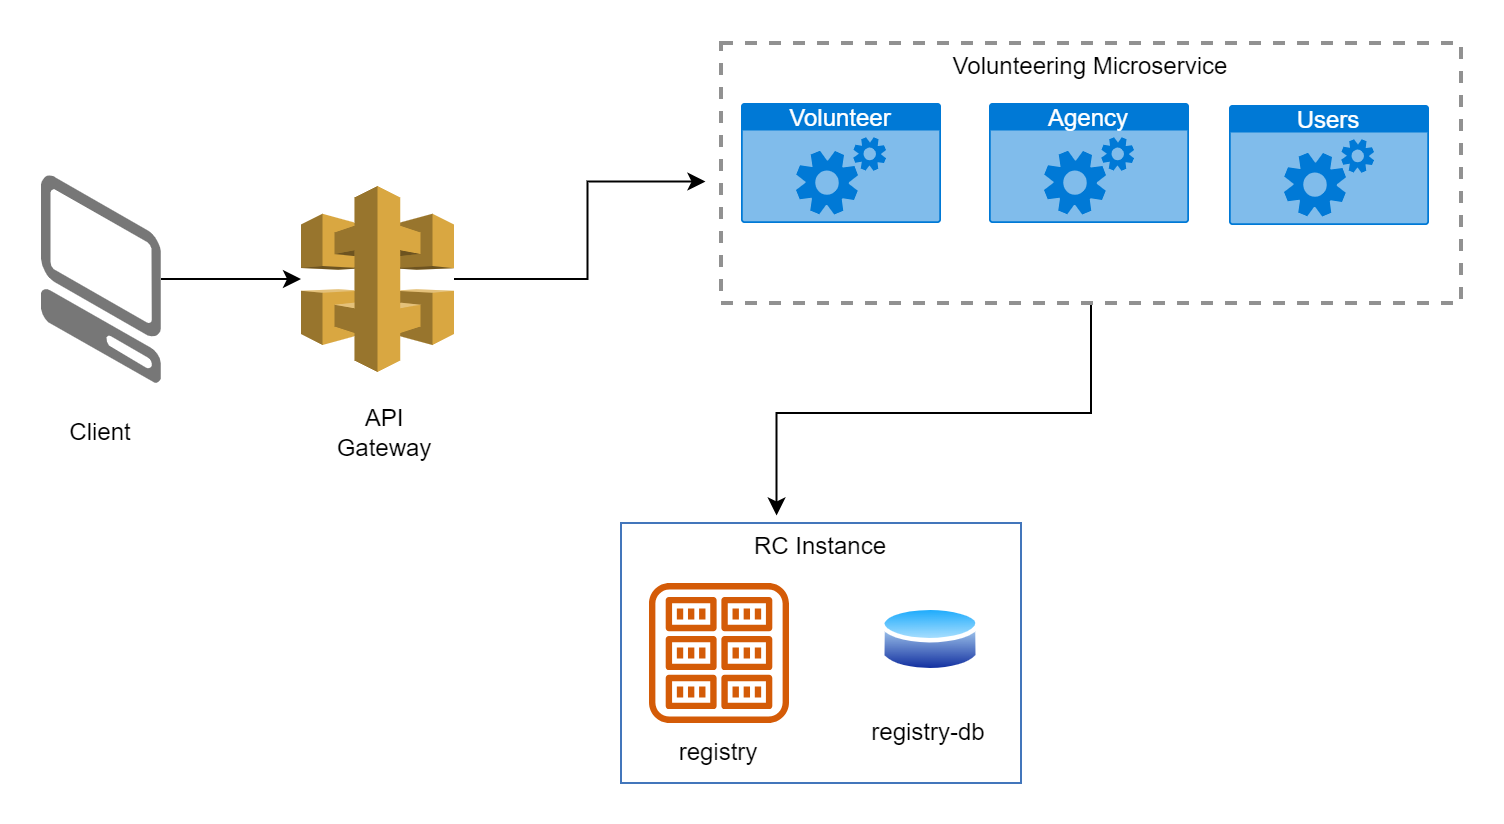

The diagram above was exported from draw.io. Its source (the exported page's mxGraphModel, read from the mxfile embedded in the PNG):
<mxGraphModel dx="983" dy="430" grid="1" gridSize="10" guides="1" tooltips="1" connect="1" arrows="1" fold="1" page="1" pageScale="1" pageWidth="827" pageHeight="1169" math="0" shadow="0">
  <root>
    <mxCell id="0" />
    <mxCell id="1" parent="0" />
    <mxCell id="RuWaejg_oP9jk8mj5qFn-10" value="" style="edgeStyle=orthogonalEdgeStyle;rounded=0;orthogonalLoop=1;jettySize=auto;html=1;" edge="1" parent="1" source="RuWaejg_oP9jk8mj5qFn-1" target="RuWaejg_oP9jk8mj5qFn-2">
      <mxGeometry relative="1" as="geometry" />
    </mxCell>
    <mxCell id="RuWaejg_oP9jk8mj5qFn-1" value="" style="verticalLabelPosition=bottom;html=1;verticalAlign=top;strokeWidth=1;align=center;outlineConnect=0;dashed=0;outlineConnect=0;shape=mxgraph.aws3d.client;aspect=fixed;strokeColor=none;fillColor=#777777;" vertex="1" parent="1">
      <mxGeometry x="40" y="126" width="60" height="104" as="geometry" />
    </mxCell>
    <mxCell id="RuWaejg_oP9jk8mj5qFn-9" value="" style="edgeStyle=orthogonalEdgeStyle;rounded=0;orthogonalLoop=1;jettySize=auto;html=1;entryX=-0.021;entryY=0.533;entryDx=0;entryDy=0;entryPerimeter=0;" edge="1" parent="1" source="RuWaejg_oP9jk8mj5qFn-2" target="RuWaejg_oP9jk8mj5qFn-3">
      <mxGeometry relative="1" as="geometry">
        <mxPoint x="374.75" y="169.5" as="targetPoint" />
      </mxGeometry>
    </mxCell>
    <mxCell id="RuWaejg_oP9jk8mj5qFn-2" value="" style="outlineConnect=0;dashed=0;verticalLabelPosition=bottom;verticalAlign=top;align=center;html=1;shape=mxgraph.aws3.api_gateway;fillColor=#D9A741;gradientColor=none;" vertex="1" parent="1">
      <mxGeometry x="170" y="131.5" width="76.5" height="93" as="geometry" />
    </mxCell>
    <mxCell id="RuWaejg_oP9jk8mj5qFn-5" value="" style="edgeStyle=orthogonalEdgeStyle;rounded=0;orthogonalLoop=1;jettySize=auto;html=1;entryX=0.389;entryY=-0.029;entryDx=0;entryDy=0;entryPerimeter=0;" edge="1" parent="1" source="RuWaejg_oP9jk8mj5qFn-3" target="RuWaejg_oP9jk8mj5qFn-6">
      <mxGeometry relative="1" as="geometry">
        <mxPoint x="595" y="320" as="targetPoint" />
      </mxGeometry>
    </mxCell>
    <mxCell id="RuWaejg_oP9jk8mj5qFn-3" value="Volunteering Microservice" style="fontStyle=0;verticalAlign=top;align=center;spacingTop=-2;fillColor=none;rounded=0;whiteSpace=wrap;html=1;strokeColor=#919191;strokeWidth=2;dashed=1;container=1;collapsible=0;expand=0;recursiveResize=0;" vertex="1" parent="1">
      <mxGeometry x="380" y="60" width="370" height="130" as="geometry" />
    </mxCell>
    <mxCell id="RuWaejg_oP9jk8mj5qFn-17" value="Volunteer" style="html=1;whiteSpace=wrap;strokeColor=none;fillColor=#0079D6;labelPosition=center;verticalLabelPosition=middle;verticalAlign=top;align=center;fontSize=12;outlineConnect=0;spacingTop=-6;fontColor=#FFFFFF;sketch=0;shape=mxgraph.sitemap.services;" vertex="1" parent="RuWaejg_oP9jk8mj5qFn-3">
      <mxGeometry x="10" y="30" width="100" height="60" as="geometry" />
    </mxCell>
    <mxCell id="RuWaejg_oP9jk8mj5qFn-6" value="RC Instance" style="fontStyle=0;verticalAlign=top;align=center;spacingTop=-2;fillColor=none;rounded=0;whiteSpace=wrap;html=1;strokeColor=#4376BB;strokeWidth=1;dashed=0;container=1;collapsible=0;expand=0;recursiveResize=0;" vertex="1" parent="1">
      <mxGeometry x="330" y="300" width="200" height="130" as="geometry" />
    </mxCell>
    <mxCell id="RuWaejg_oP9jk8mj5qFn-11" value="" style="sketch=0;outlineConnect=0;fontColor=#232F3E;gradientColor=none;fillColor=#D45B07;strokeColor=none;dashed=0;verticalLabelPosition=bottom;verticalAlign=top;align=center;html=1;fontSize=12;fontStyle=0;aspect=fixed;pointerEvents=1;shape=mxgraph.aws4.registry;" vertex="1" parent="RuWaejg_oP9jk8mj5qFn-6">
      <mxGeometry x="14" y="30" width="70" height="70" as="geometry" />
    </mxCell>
    <mxCell id="RuWaejg_oP9jk8mj5qFn-14" value="" style="image;aspect=fixed;perimeter=ellipsePerimeter;html=1;align=center;shadow=0;dashed=0;spacingTop=3;image=img/lib/active_directory/database.svg;" vertex="1" parent="RuWaejg_oP9jk8mj5qFn-6">
      <mxGeometry x="130" y="40" width="50" height="37" as="geometry" />
    </mxCell>
    <mxCell id="RuWaejg_oP9jk8mj5qFn-15" value="registry" style="text;html=1;strokeColor=none;fillColor=none;align=center;verticalAlign=middle;whiteSpace=wrap;rounded=0;" vertex="1" parent="RuWaejg_oP9jk8mj5qFn-6">
      <mxGeometry x="19" y="100" width="60" height="30" as="geometry" />
    </mxCell>
    <mxCell id="RuWaejg_oP9jk8mj5qFn-16" value="registry-db" style="text;html=1;strokeColor=none;fillColor=none;align=center;verticalAlign=middle;whiteSpace=wrap;rounded=0;" vertex="1" parent="1">
      <mxGeometry x="454" y="390" width="60" height="30" as="geometry" />
    </mxCell>
    <mxCell id="RuWaejg_oP9jk8mj5qFn-18" value="Agency" style="html=1;whiteSpace=wrap;strokeColor=none;fillColor=#0079D6;labelPosition=center;verticalLabelPosition=middle;verticalAlign=top;align=center;fontSize=12;outlineConnect=0;spacingTop=-6;fontColor=#FFFFFF;sketch=0;shape=mxgraph.sitemap.services;" vertex="1" parent="1">
      <mxGeometry x="514" y="90" width="100" height="60" as="geometry" />
    </mxCell>
    <mxCell id="RuWaejg_oP9jk8mj5qFn-19" value="Users" style="html=1;whiteSpace=wrap;strokeColor=none;fillColor=#0079D6;labelPosition=center;verticalLabelPosition=middle;verticalAlign=top;align=center;fontSize=12;outlineConnect=0;spacingTop=-6;fontColor=#FFFFFF;sketch=0;shape=mxgraph.sitemap.services;" vertex="1" parent="1">
      <mxGeometry x="634" y="91" width="100" height="60" as="geometry" />
    </mxCell>
    <mxCell id="RuWaejg_oP9jk8mj5qFn-20" value="Client" style="text;html=1;strokeColor=none;fillColor=none;align=center;verticalAlign=middle;whiteSpace=wrap;rounded=0;" vertex="1" parent="1">
      <mxGeometry x="40" y="240" width="60" height="30" as="geometry" />
    </mxCell>
    <mxCell id="RuWaejg_oP9jk8mj5qFn-21" value="API Gateway" style="text;html=1;strokeColor=none;fillColor=none;align=center;verticalAlign=middle;whiteSpace=wrap;rounded=0;" vertex="1" parent="1">
      <mxGeometry x="182" y="240" width="60" height="30" as="geometry" />
    </mxCell>
  </root>
</mxGraphModel>